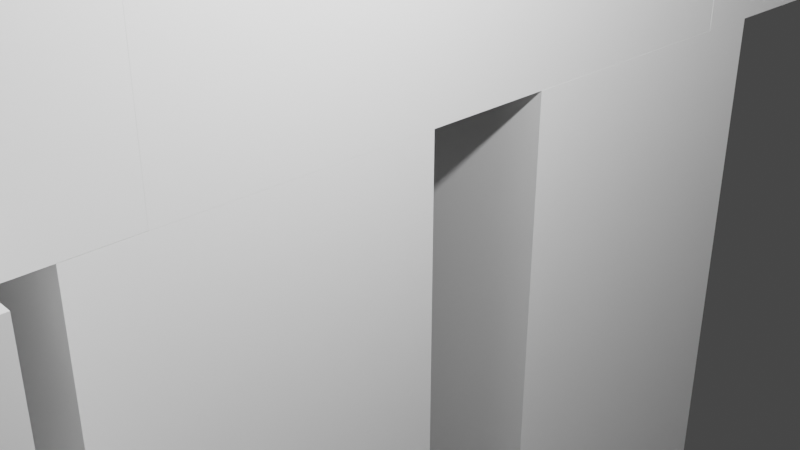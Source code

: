 # Source: Doctor.blend  (saved by Blender 2.91.10; exported with 4.5.12 LTS)
import bpy
from mathutils import Matrix  # noqa: F401  (used for matrix-valued properties, if any)

bpy.ops.wm.read_factory_settings(use_empty=True)
scene = bpy.context.scene
scene.name = 'Scene'

# ---- collections
col_collection = bpy.data.collections.new('Collection'); scene.collection.children.link(col_collection)

# ---- world
world_world = bpy.data.worlds.new('World'); scene.world = world_world
world_world.use_nodes = True; world_world.node_tree.nodes.clear()
_N = world_world.node_tree.nodes; _L = world_world.node_tree.links
n0 = _N.new('ShaderNodeOutputWorld'); n0.name = 'World Output'; n0.location = (300, 300)
n1 = _N.new('ShaderNodeBackground'); n1.name = 'Background'; n1.location = (10, 300)
n1.inputs[0].default_value = (0.05088, 0.05088, 0.05088, 1.0)
_L.new(n1.outputs[0], n0.inputs[0])
n0.is_active_output = True
world_world.color = (0.05088, 0.05088, 0.05088)
world_world.use_sun_shadow = False
world_world.sun_shadow_jitter_overblur = 0.0

# ---- cameras
cam_camera = bpy.data.cameras.new('Camera')
cam_camera.clip_end = 100.0
cam_camera.ortho_scale = 7.314

# ---- lights
light_light = bpy.data.lights.new('Light', 'POINT')
light_light.transmission_factor = 0.0
light_light.energy = 1000.0
light_light.shadow_soft_size = 0.1
light_light.shadow_maximum_resolution = 0.006
light_light.use_absolute_resolution = True

# ---- meshes
me_w_rfel = bpy.data.meshes.new('Würfel')
me_w_rfel.from_pydata([(0.0, 0.0, -4.0), (0.0, 0.0, 4.0), (0.0, 8.0, -4.0), (0.0, 8.0, 4.0), (8.0, 0.0, -4.0), (8.0, 0.0, 4.0), (8.0, 8.0, -4.0), (8.0, 8.0, 4.0)], [], [(0, 1, 3, 2), (2, 3, 7, 6), (6, 7, 5, 4), (4, 5, 1, 0), (2, 6, 4, 0), (7, 3, 1, 5)])
_uv = me_w_rfel.uv_layers.new(name='UV-Map')
_uv.uv.foreach_set('vector', [0.125, 0.875, 0.125, 0.9375, 0.0625, 0.9375, 0.0625, 0.875, 0.0625, 0.875, 0.0625, 0.9375, 0.0, 0.9375, 0.0, 0.875, 0.25, 0.875, 0.25, 0.9375, 0.1875, 0.9375, 0.1875, 0.875, 0.1875, 0.875, 0.1875, 0.9375, 0.125, 0.9375, 0.125, 0.875, 0.125, 0.9375, 0.125, 1.0, 0.1875, 1.0, 0.1875, 0.9375, 0.0625, 1.0, 0.0625, 0.9375, 0.125, 0.9375, 0.125, 1.0])
me_w_rfel.use_remesh_fix_poles = True
me_w_rfel.use_remesh_preserve_attributes = False
me_w_rfel.use_mirror_vertex_groups = False
me_w_rfel.update()
me_w_rfel_001 = bpy.data.meshes.new('Würfel.001')
me_w_rfel_001.from_pydata([(0.0, 2.0, -3.0), (0.0, 2.0, 0.0), (0.0, 6.0, -3.0), (0.0, 6.0, 0.0), (10.0, 2.0, -3.0), (10.0, 2.0, 0.0), (10.0, 6.0, -3.0), (10.0, 6.0, 0.0)], [], [(0, 1, 3, 2), (2, 3, 7, 6), (6, 7, 5, 4), (4, 5, 1, 0), (2, 6, 4, 0), (7, 3, 1, 5)])
_uv = me_w_rfel_001.uv_layers.new(name='UV-Map')
_uv.uv.foreach_set('vector', [0.3047, 0.8516, 0.3047, 0.875, 0.2734, 0.875, 0.2734, 0.8516, 0.2734, 0.8516, 0.2734, 0.875, 0.1953, 0.875, 0.1953, 0.8516, 0.4141, 0.8516, 0.4141, 0.875, 0.3828, 0.875, 0.3828, 0.8516, 0.3828, 0.8516, 0.3828, 0.875, 0.3047, 0.875, 0.3047, 0.8516, 0.3047, 0.875, 0.3047, 0.9531, 0.3359, 0.9531, 0.3359, 0.875, 0.2734, 0.9531, 0.2734, 0.875, 0.3047, 0.875, 0.3047, 0.9531])
me_w_rfel_001.use_remesh_fix_poles = True
me_w_rfel_001.use_remesh_preserve_attributes = False
me_w_rfel_001.use_mirror_vertex_groups = False
me_w_rfel_001.update()
me_w_rfel_002 = bpy.data.meshes.new('Würfel.002')
me_w_rfel_002.from_pydata([(2.0, -1.0, -4.0), (2.0, -1.0, 8.0), (2.0, 9.0, -4.0), (2.0, 9.0, 8.0), (7.0, -1.0, -4.0), (7.0, -1.0, 8.0), (7.0, 9.0, -4.0), (7.0, 9.0, 8.0)], [], [(0, 1, 3, 2), (2, 3, 7, 6), (6, 7, 5, 4), (4, 5, 1, 0), (2, 6, 4, 0), (7, 3, 1, 5)])
_uv = me_w_rfel_002.uv_layers.new(name='UV-Map')
_uv.uv.foreach_set('vector', [0.1172, 0.7422, 0.1172, 0.8359, 0.03906, 0.8359, 0.03906, 0.7422, 0.03906, 0.7422, 0.03906, 0.8359, 0.0, 0.8359, 0.0, 0.7422, 0.2344, 0.7422, 0.2344, 0.8359, 0.1562, 0.8359, 0.1562, 0.7422, 0.1562, 0.7422, 0.1562, 0.8359, 0.1172, 0.8359, 0.1172, 0.7422, 0.1172, 0.8359, 0.1172, 0.875, 0.1953, 0.875, 0.1953, 0.8359, 0.03906, 0.875, 0.03906, 0.8359, 0.1172, 0.8359, 0.1172, 0.875])
me_w_rfel_002.use_remesh_fix_poles = True
me_w_rfel_002.use_remesh_preserve_attributes = False
me_w_rfel_002.use_mirror_vertex_groups = False
me_w_rfel_002.update()
me_w_rfel_003 = bpy.data.meshes.new('Würfel.003')
me_w_rfel_003.from_pydata([(2.0, -2.0, -6.0), (2.0, -2.0, 10.0), (2.0, 3.0, -6.0), (2.0, 3.0, 10.0), (7.0, -2.0, -6.0), (7.0, -2.0, 10.0), (7.0, 3.0, -6.0), (7.0, 3.0, 10.0)], [], [(0, 1, 3, 2), (2, 3, 7, 6), (6, 7, 5, 4), (4, 5, 1, 0), (2, 6, 4, 0), (7, 3, 1, 5)])
_uv = me_w_rfel_003.uv_layers.new(name='UV-Map')
_uv.uv.foreach_set('vector', [0.2344, 0.5234, 0.2344, 0.6484, 0.1953, 0.6484, 0.1953, 0.5234, 0.1953, 0.5234, 0.1953, 0.6484, 0.1562, 0.6484, 0.1562, 0.5234, 0.3125, 0.5234, 0.3125, 0.6484, 0.2734, 0.6484, 0.2734, 0.5234, 0.2734, 0.5234, 0.2734, 0.6484, 0.2344, 0.6484, 0.2344, 0.5234, 0.2344, 0.6484, 0.2344, 0.6875, 0.2734, 0.6875, 0.2734, 0.6484, 0.1953, 0.6875, 0.1953, 0.6484, 0.2344, 0.6484, 0.2344, 0.6875])
me_w_rfel_003.use_remesh_fix_poles = True
me_w_rfel_003.use_remesh_preserve_attributes = False
me_w_rfel_003.use_mirror_vertex_groups = False
me_w_rfel_003.update()
me_w_rfel_004 = bpy.data.meshes.new('Würfel.004')
me_w_rfel_004.from_pydata([(2.0, -1.0, -4.0), (2.0, -1.0, 8.0), (2.0, 3.0, -4.0), (2.0, 3.0, 8.0), (7.0, -1.0, -4.0), (7.0, -1.0, 8.0), (7.0, 3.0, -4.0), (7.0, 3.0, 8.0)], [], [(0, 1, 3, 2), (2, 3, 7, 6), (6, 7, 5, 4), (4, 5, 1, 0), (2, 6, 4, 0), (7, 3, 1, 5)])
_uv = me_w_rfel_004.uv_layers.new(name='UV-Map')
_uv.uv.foreach_set('vector', [0.4375, 0.7188, 0.4375, 0.8125, 0.4062, 0.8125, 0.4062, 0.7188, 0.4062, 0.7188, 0.4062, 0.8125, 0.3672, 0.8125, 0.3672, 0.7188, 0.5078, 0.7188, 0.5078, 0.8125, 0.4766, 0.8125, 0.4766, 0.7188, 0.4766, 0.7188, 0.4766, 0.8125, 0.4375, 0.8125, 0.4375, 0.7188, 0.4375, 0.8125, 0.4375, 0.8516, 0.4688, 0.8516, 0.4688, 0.8125, 0.4062, 0.8516, 0.4062, 0.8125, 0.4375, 0.8125, 0.4375, 0.8516])
me_w_rfel_004.use_remesh_fix_poles = True
me_w_rfel_004.use_remesh_preserve_attributes = False
me_w_rfel_004.use_mirror_vertex_groups = False
me_w_rfel_004.update()
me_w_rfel_005 = bpy.data.meshes.new('Würfel.005')
me_w_rfel_005.from_pydata([(2.0, -2.0, -4.0), (2.0, -2.0, 8.0), (2.0, 2.0, -4.0), (2.0, 2.0, 8.0), (7.0, -2.0, -4.0), (7.0, -2.0, 8.0), (7.0, 2.0, -4.0), (7.0, 2.0, 8.0)], [], [(0, 1, 3, 2), (2, 3, 7, 6), (6, 7, 5, 4), (4, 5, 1, 0), (2, 6, 4, 0), (7, 3, 1, 5)])
_uv = me_w_rfel_005.uv_layers.new(name='UV-Map')
_uv.uv.foreach_set('vector', [0.3828, 0.5547, 0.3828, 0.6484, 0.3516, 0.6484, 0.3516, 0.5547, 0.3516, 0.5547, 0.3516, 0.6484, 0.3125, 0.6484, 0.3125, 0.5547, 0.4531, 0.5547, 0.4531, 0.6484, 0.4219, 0.6484, 0.4219, 0.5547, 0.4219, 0.5547, 0.4219, 0.6484, 0.3828, 0.6484, 0.3828, 0.5547, 0.3828, 0.6484, 0.3828, 0.6875, 0.4141, 0.6875, 0.4141, 0.6484, 0.3516, 0.6875, 0.3516, 0.6484, 0.3828, 0.6484, 0.3828, 0.6875])
me_w_rfel_005.use_remesh_fix_poles = True
me_w_rfel_005.use_remesh_preserve_attributes = False
me_w_rfel_005.use_mirror_vertex_groups = False
me_w_rfel_005.update()
me_w_rfel_006 = bpy.data.meshes.new('Würfel.006')
me_w_rfel_006.from_pydata([(2.0, -2.0, -6.0), (2.0, -2.0, 10.0), (2.0, 3.0, -6.0), (2.0, 3.0, 10.0), (7.0, -2.0, -6.0), (7.0, -2.0, 10.0), (7.0, 3.0, -6.0), (7.0, 3.0, 10.0)], [], [(0, 1, 3, 2), (2, 3, 7, 6), (6, 7, 5, 4), (4, 5, 1, 0), (2, 6, 4, 0), (7, 3, 1, 5)])
_uv = me_w_rfel_006.uv_layers.new(name='UV-Map')
_uv.uv.foreach_set('vector', [0.07812, 0.5781, 0.07812, 0.7031, 0.03906, 0.7031, 0.03906, 0.5781, 0.03906, 0.5781, 0.03906, 0.7031, 0.0, 0.7031, 0.0, 0.5781, 0.1562, 0.5781, 0.1562, 0.7031, 0.1172, 0.7031, 0.1172, 0.5781, 0.1172, 0.5781, 0.1172, 0.7031, 0.07812, 0.7031, 0.07812, 0.5781, 0.07812, 0.7031, 0.07812, 0.7422, 0.1172, 0.7422, 0.1172, 0.7031, 0.03906, 0.7422, 0.03906, 0.7031, 0.07812, 0.7031, 0.07812, 0.7422])
me_w_rfel_006.use_remesh_fix_poles = True
me_w_rfel_006.use_remesh_preserve_attributes = False
me_w_rfel_006.use_mirror_vertex_groups = False
me_w_rfel_006.update()
me_w_rfel_007 = bpy.data.meshes.new('Würfel.007')
me_w_rfel_007.from_pydata([(-8.0, -3.0, 0.0), (-8.0, -3.0, 7.0), (-8.0, 1.0, 0.0), (-8.0, 1.0, 7.0), (1.0, -3.0, 0.0), (1.0, -3.0, 7.0), (1.0, 1.0, 0.0), (1.0, 1.0, 7.0)], [], [(0, 1, 3, 2), (2, 3, 7, 6), (6, 7, 5, 4), (4, 5, 1, 0), (2, 6, 4, 0), (7, 3, 1, 5)])
_uv = me_w_rfel_007.uv_layers.new(name='UV-Map')
_uv.uv.foreach_set('vector', [0.2656, 0.6875, 0.2656, 0.7422, 0.2344, 0.7422, 0.2344, 0.6875, 0.2344, 0.6875, 0.2344, 0.7422, 0.1641, 0.7422, 0.1641, 0.6875, 0.3672, 0.6875, 0.3672, 0.7422, 0.3359, 0.7422, 0.3359, 0.6875, 0.3359, 0.6875, 0.3359, 0.7422, 0.2656, 0.7422, 0.2656, 0.6875, 0.2656, 0.7422, 0.2656, 0.8125, 0.2969, 0.8125, 0.2969, 0.7422, 0.2344, 0.8125, 0.2344, 0.7422, 0.2656, 0.7422, 0.2656, 0.8125])
me_w_rfel_007.use_remesh_fix_poles = True
me_w_rfel_007.use_remesh_preserve_attributes = False
me_w_rfel_007.use_mirror_vertex_groups = False
me_w_rfel_007.update()
me_w_rfel_008 = bpy.data.meshes.new('Würfel.008')
me_w_rfel_008.from_pydata([(-8.0, -2.0, 5.0), (-8.0, -2.0, 7.0), (-8.0, 0.0, 5.0), (-8.0, 0.0, 7.0), (1.0, -2.0, 5.0), (1.0, -2.0, 7.0), (1.0, 0.0, 5.0), (1.0, 0.0, 7.0)], [], [(0, 1, 3, 2), (2, 3, 7, 6), (6, 7, 5, 4), (4, 5, 1, 0), (2, 6, 4, 0), (7, 3, 1, 5)])
_uv = me_w_rfel_008.uv_layers.new(name='UV-Map')
_uv.uv.foreach_set('vector', [0.4219, 0.9141, 0.4219, 0.9297, 0.4062, 0.9297, 0.4062, 0.9141, 0.4062, 0.9141, 0.4062, 0.9297, 0.3359, 0.9297, 0.3359, 0.9141, 0.5078, 0.9141, 0.5078, 0.9297, 0.4922, 0.9297, 0.4922, 0.9141, 0.4922, 0.9141, 0.4922, 0.9297, 0.4219, 0.9297, 0.4219, 0.9141, 0.4219, 0.9297, 0.4219, 1.0, 0.4375, 1.0, 0.4375, 0.9297, 0.4062, 1.0, 0.4062, 0.9297, 0.4219, 0.9297, 0.4219, 1.0])
me_w_rfel_008.use_remesh_fix_poles = True
me_w_rfel_008.use_remesh_preserve_attributes = False
me_w_rfel_008.use_mirror_vertex_groups = False
me_w_rfel_008.update()
me_w_rfel_009 = bpy.data.meshes.new('Würfel.009')
me_w_rfel_009.from_pydata([(-8.0, -2.0, 2.0), (-8.0, -2.0, 5.0), (-8.0, 0.0, 2.0), (-8.0, 0.0, 5.0), (-6.0, -2.0, 2.0), (-6.0, -2.0, 5.0), (-6.0, 0.0, 2.0), (-6.0, 0.0, 5.0)], [], [(0, 1, 3, 2), (2, 3, 7, 6), (6, 7, 5, 4), (4, 5, 1, 0), (2, 6, 4, 0), (7, 3, 1, 5)])
_uv = me_w_rfel_009.uv_layers.new(name='UV-Map')
_uv.uv.foreach_set('vector', [0.2188, 0.9609, 0.2188, 0.9844, 0.2031, 0.9844, 0.2031, 0.9609, 0.2031, 0.9609, 0.2031, 0.9844, 0.1875, 0.9844, 0.1875, 0.9609, 0.25, 0.9609, 0.25, 0.9844, 0.2344, 0.9844, 0.2344, 0.9609, 0.2344, 0.9609, 0.2344, 0.9844, 0.2188, 0.9844, 0.2188, 0.9609, 0.2188, 0.9844, 0.2188, 1.0, 0.2344, 1.0, 0.2344, 0.9844, 0.2031, 1.0, 0.2031, 0.9844, 0.2188, 0.9844, 0.2188, 1.0])
me_w_rfel_009.use_remesh_fix_poles = True
me_w_rfel_009.use_remesh_preserve_attributes = False
me_w_rfel_009.use_mirror_vertex_groups = False
me_w_rfel_009.update()
me_w_rfel_010 = bpy.data.meshes.new('Würfel.010')
me_w_rfel_010.from_pydata([(-8.0, -2.0, 2.0), (-8.0, -2.0, 5.0), (-8.0, 0.0, 2.0), (-8.0, 0.0, 5.0), (-6.0, -2.0, 2.0), (-6.0, -2.0, 5.0), (-6.0, 0.0, 2.0), (-6.0, 0.0, 5.0)], [], [(0, 1, 3, 2), (2, 3, 7, 6), (6, 7, 5, 4), (4, 5, 1, 0), (2, 6, 4, 0), (7, 3, 1, 5)])
_uv = me_w_rfel_010.uv_layers.new(name='UV-Map')
_uv.uv.foreach_set('vector', [0.03125, 0.9609, 0.03125, 0.9844, 0.01562, 0.9844, 0.01562, 0.9609, 0.01562, 0.9609, 0.01562, 0.9844, 0.0, 0.9844, 0.0, 0.9609, 0.0625, 0.9609, 0.0625, 0.9844, 0.04688, 0.9844, 0.04688, 0.9609, 0.04688, 0.9609, 0.04688, 0.9844, 0.03125, 0.9844, 0.03125, 0.9609, 0.03125, 0.9844, 0.03125, 1.0, 0.04688, 1.0, 0.04688, 0.9844, 0.01562, 1.0, 0.01562, 0.9844, 0.03125, 0.9844, 0.03125, 1.0])
me_w_rfel_010.use_remesh_fix_poles = True
me_w_rfel_010.use_remesh_preserve_attributes = False
me_w_rfel_010.use_mirror_vertex_groups = False
me_w_rfel_010.update()
arm_skelett = bpy.data.armatures.new('Skelett')  # bones are not reproduced
arm_skelett_001 = bpy.data.armatures.new('Skelett.001')  # bones are not reproduced
arm_skelett_002 = bpy.data.armatures.new('Skelett.002')  # bones are not reproduced
arm_skelett_003 = bpy.data.armatures.new('Skelett.003')  # bones are not reproduced
arm_skelett_004 = bpy.data.armatures.new('Skelett.004')  # bones are not reproduced
arm_skelett_005 = bpy.data.armatures.new('Skelett.005')  # bones are not reproduced

# ---- objects
ob_cube_001 = bpy.data.objects.new('cube.001', me_w_rfel)
ob_cube_002 = bpy.data.objects.new('cube.002', me_w_rfel_001)
ob_cube_003 = bpy.data.objects.new('cube.003', me_w_rfel_002)
ob_cube_004 = bpy.data.objects.new('cube.004', me_w_rfel_003)
ob_cube_005 = bpy.data.objects.new('cube.005', me_w_rfel_004)
ob_cube_006 = bpy.data.objects.new('cube.006', me_w_rfel_005)
ob_cube_007 = bpy.data.objects.new('cube.007', me_w_rfel_006)
ob_cube_008 = bpy.data.objects.new('cube.008', me_w_rfel_007)
ob_cube_009 = bpy.data.objects.new('cube.009', me_w_rfel_008)
ob_cube_010 = bpy.data.objects.new('cube.010', me_w_rfel_009)
ob_cube = bpy.data.objects.new('cube', me_w_rfel_010)
ob_skelett = bpy.data.objects.new('Skelett', arm_skelett)
ob_skelett_001 = bpy.data.objects.new('Skelett.001', arm_skelett_001)
ob_skelett_002 = bpy.data.objects.new('Skelett.002', arm_skelett_002)
ob_skelett_003 = bpy.data.objects.new('Skelett.003', arm_skelett_003)
ob_skelett_004 = bpy.data.objects.new('Skelett.004', arm_skelett_004)
ob_skelett_005 = bpy.data.objects.new('Skelett.005', arm_skelett_005)
ob_light = bpy.data.objects.new('Light', light_light)
ob_camera = bpy.data.objects.new('Camera', cam_camera)

# ---- transforms, parenting, visibility, modifiers, constraints
ob_cube_001.parent = ob_skelett
ob_cube_001.matrix_parent_inverse = Matrix(((0.3521, -0.0, 0.0, -0.0), (-0.0, 0.3521, -0.0, 0.0), (0.0, -0.0, 0.3521, -2.661), (-0.0, 0.0, -0.0, 1.0)))
ob_cube_001.location = (-1.948, 2.047, 5.209)
ob_cube_001.rotation_euler = (0.0, -0.0, -1.57)
ob_cube_001.scale = (0.479, 0.479, 0.479)
ob_cube_001.lineart.crease_threshold = 0.0
_vg = ob_cube_001.vertex_groups.new(name='Bone')
_vg.add([0, 1, 2, 3, 4, 5, 6, 7], 1.0, 'REPLACE')
_m = ob_cube_001.modifiers.new('Skelett', 'ARMATURE')
_m.object = ob_skelett
ob_cube_002.parent = ob_skelett
ob_cube_002.matrix_parent_inverse = Matrix(((0.3521, -0.0, 0.0, -0.0), (-0.0, 0.3521, -0.0, 0.0), (0.0, -0.0, 0.3521, -2.661), (-0.0, 0.0, -0.0, 1.0)))
ob_cube_002.location = (-1.947, -1.7, 7.002)
ob_cube_002.rotation_euler = (0.0, 1.097, -1.57)
ob_cube_002.scale = (0.479, 0.479, 0.479)
ob_cube_002.lineart.crease_threshold = 0.0
_vg = ob_cube_002.vertex_groups.new(name='Bone')
_vg.add([0, 1, 2, 3, 4, 5, 6, 7], 1.0, 'REPLACE')
_m = ob_cube_002.modifiers.new('Skelett', 'ARMATURE')
_m.object = ob_skelett
ob_cube_003.location = (-1.948, 2.047, -0.3595)
ob_cube_003.rotation_euler = (0.0, -0.0, -1.57)
ob_cube_003.scale = (0.479, 0.479, 0.479)
ob_cube_003.lineart.crease_threshold = 0.0
ob_cube_004.parent = ob_skelett_005
ob_cube_004.matrix_parent_inverse = Matrix(((-0.4331, 0.0, -0.02054, -0.8322), (0.0, 0.4336, -0.0, 0.0), (0.02054, -0.0, -0.4331, -0.8025), (0.0, -0.0, 0.0, 1.0)))
ob_cube_004.location = (-1.948, 2.047, -7.066)
ob_cube_004.rotation_euler = (0.0, -0.0, -1.57)
ob_cube_004.scale = (0.479, 0.479, 0.479)
ob_cube_004.lineart.crease_threshold = 0.0
_vg = ob_cube_004.vertex_groups.new(name='Bone')
_vg.add([0, 1, 2, 3, 4, 5, 6, 7], 1.0, 'REPLACE')
_m = ob_cube_004.modifiers.new('Skelett', 'ARMATURE')
_m.object = ob_skelett_005
ob_cube_005.parent = ob_skelett_003
ob_cube_005.matrix_parent_inverse = Matrix(((-0.4331, 0.0, -0.02054, -1.208), (-0.0, 0.4336, -0.0, -0.0), (0.02054, -0.0, -0.4331, 1.353), (0.0, -0.0, 0.0, 1.0)))
ob_cube_005.location = (-3.864, 2.046, -0.3595)
ob_cube_005.rotation_euler = (0.0, -0.0, -1.57)
ob_cube_005.scale = (0.479, 0.479, 0.479)
ob_cube_005.lineart.crease_threshold = 0.0
_vg = ob_cube_005.vertex_groups.new(name='Bone')
_vg.add([0, 1, 2, 3, 4, 5, 6, 7], 1.0, 'REPLACE')
_m = ob_cube_005.modifiers.new('Skelett', 'ARMATURE')
_m.object = ob_skelett_003
ob_cube_006.parent = ob_skelett_002
ob_cube_006.matrix_parent_inverse = Matrix(((-0.4331, 0.0, -0.02054, 1.318), (-0.0, 0.4336, -0.0, -0.0), (0.02054, -0.0, -0.4331, 1.234), (0.0, -0.0, 0.0, 1.0)))
ob_cube_006.location = (3.321, 2.049, -0.3595)
ob_cube_006.rotation_euler = (0.0, -0.0, -1.57)
ob_cube_006.scale = (0.479, 0.479, 0.479)
ob_cube_006.lineart.crease_threshold = 0.0
_vg = ob_cube_006.vertex_groups.new(name='Bone')
_vg.add([0, 1, 2, 3, 4, 5, 6, 7], 1.0, 'REPLACE')
_m = ob_cube_006.modifiers.new('Skelett', 'ARMATURE')
_m.object = ob_skelett_002
ob_cube_007.parent = ob_skelett_004
ob_cube_007.matrix_parent_inverse = Matrix(((-0.4331, 0.0, -0.02054, 0.6885), (0.0, 0.4336, -0.0, -0.0), (0.02054, 0.0, -0.4331, -0.8746), (0.0, -0.0, 0.0, 1.0)))
ob_cube_007.location = (1.405, 2.048, -7.066)
ob_cube_007.rotation_euler = (0.0, -0.0, -1.57)
ob_cube_007.scale = (0.479, 0.479, 0.479)
ob_cube_007.lineart.crease_threshold = 0.0
_vg = ob_cube_007.vertex_groups.new(name='Bone')
_vg.add([0, 1, 2, 3, 4, 5, 6, 7], 1.0, 'REPLACE')
_m = ob_cube_007.modifiers.new('Skelett', 'ARMATURE')
_m.object = ob_skelett_004
ob_cube_008.parent = ob_skelett_001
ob_cube_008.matrix_parent_inverse = Matrix(((0.4173, -0.0, 0.0, 1.709), (-0.0, 0.05661, -0.4135, -0.9932), (-0.0, 0.4135, 0.05661, 0.5468), (-0.0, 0.0, -0.0, 1.0)))
ob_cube_008.location = (-3.571, -1.931, -7.513)
ob_cube_008.rotation_euler = (0.0, -0.0, -1.57)
ob_cube_008.scale = (0.479, 0.479, 0.479)
ob_cube_008.lineart.crease_threshold = 0.0
_vg = ob_cube_008.vertex_groups.new(name='Bone')
_vg.add([0, 1, 2, 3, 4, 5, 6, 7], 1.0, 'REPLACE')
_m = ob_cube_008.modifiers.new('Skelett', 'ARMATURE')
_m.object = ob_skelett_001
ob_cube_009.parent = ob_skelett_001
ob_cube_009.matrix_parent_inverse = Matrix(((0.4173, -0.0, 0.0, 1.709), (-0.0, 0.05661, -0.4135, -0.9932), (-0.0, 0.4135, 0.05661, 0.5468), (-0.0, 0.0, -0.0, 1.0)))
ob_cube_009.location = (-3.571, -1.931, -5.118)
ob_cube_009.rotation_euler = (0.0, -0.0, -1.57)
ob_cube_009.scale = (0.479, 0.479, 0.479)
ob_cube_009.lineart.crease_threshold = 0.0
_vg = ob_cube_009.vertex_groups.new(name='Bone')
_vg.add([0, 1, 2, 3, 4, 5, 6, 7], 1.0, 'REPLACE')
_m = ob_cube_009.modifiers.new('Skelett', 'ARMATURE')
_m.object = ob_skelett_001
ob_cube_010.parent = ob_skelett_001
ob_cube_010.matrix_parent_inverse = Matrix(((0.4173, -0.0, 0.0, 1.709), (-0.0, 0.05661, -0.4135, -0.9932), (-0.0, 0.4135, 0.05661, 0.5468), (-0.0, 0.0, -0.0, 1.0)))
ob_cube_010.location = (-3.571, -1.931, -5.118)
ob_cube_010.rotation_euler = (0.0, -0.0, -1.57)
ob_cube_010.scale = (0.479, 0.479, 0.479)
ob_cube_010.lineart.crease_threshold = 0.0
_vg = ob_cube_010.vertex_groups.new(name='Bone')
_vg.add([0, 1, 2, 3, 4, 5, 6, 7], 1.0, 'REPLACE')
_m = ob_cube_010.modifiers.new('Skelett', 'ARMATURE')
_m.object = ob_skelett_001
ob_cube.parent = ob_skelett_001
ob_cube.matrix_parent_inverse = Matrix(((0.4173, -0.0, 0.0, 1.709), (-0.0, 0.05661, -0.4135, -0.9932), (-0.0, 0.4135, 0.05661, 0.5468), (-0.0, 0.0, -0.0, 1.0)))
ob_cube.location = (-3.57, -5.284, -5.118)
ob_cube.rotation_euler = (0.0, -0.0, -1.57)
ob_cube.scale = (0.479, 0.479, 0.479)
ob_cube.lineart.crease_threshold = 0.0
_vg = ob_cube.vertex_groups.new(name='Bone')
_vg.add([0, 1, 2, 3, 4, 5, 6, 7], 1.0, 'REPLACE')
_m = ob_cube.modifiers.new('Skelett', 'ARMATURE')
_m.object = ob_skelett_001
ob_skelett.location = (0.0, 0.0, 7.558)
ob_skelett.scale = (2.84, 2.84, 2.84)
ob_skelett.show_in_front = True
ob_skelett.lineart.crease_threshold = 0.0
ob_skelett_001.location = (-4.096, -0.9753, -2.536)
ob_skelett_001.rotation_euler = (-1.435, -0.0, 0.0)
ob_skelett_001.scale = (2.396, 2.396, 2.396)
ob_skelett_001.show_in_front = True
ob_skelett_001.lineart.crease_threshold = 0.0
ob_skelett_002.location = (2.901, 0.0, 2.986)
ob_skelett_002.rotation_euler = (-0.0, -3.189, -0.0)
ob_skelett_002.scale = (2.306, 2.306, 2.306)
ob_skelett_002.show_in_front = True
ob_skelett_002.lineart.crease_threshold = 0.0
ob_skelett_003.location = (-2.931, 0.0, 2.986)
ob_skelett_003.rotation_euler = (-0.0, -3.189, -0.0)
ob_skelett_003.scale = (2.306, 2.306, 2.306)
ob_skelett_003.show_in_front = True
ob_skelett_003.lineart.crease_threshold = 0.0
ob_skelett_004.location = (1.681, 0.0, -1.94)
ob_skelett_004.rotation_euler = (-0.0, -3.189, -0.0)
ob_skelett_004.scale = (2.306, 2.306, 2.306)
ob_skelett_004.show_in_front = True
ob_skelett_004.lineart.crease_threshold = 0.0
ob_skelett_005.location = (-1.829, 0.0, -1.94)
ob_skelett_005.rotation_euler = (-0.0, -3.189, -0.0)
ob_skelett_005.scale = (2.306, 2.306, 2.306)
ob_skelett_005.show_in_front = True
ob_skelett_005.lineart.crease_threshold = 0.0
ob_light.location = (-0.9854, -3.977, 0.5525)
ob_light.rotation_euler = (0.6503, 0.05522, 0.2959)
ob_light.scale = (0.479, 0.479, 0.479)
ob_light.lock_rotations_4d = False
ob_light.empty_display_type = 'ARROWS'
ob_light.color = (0.0, 0.0, 0.0, 0.0)
ob_light.lineart.crease_threshold = 0.0
ob_camera.location = (-4.784, -5.551, 0.09957)
ob_camera.rotation_euler = (1.109, -0.0, -0.7556)
ob_camera.scale = (0.479, 0.479, 0.479)
ob_camera.lock_rotations_4d = False
ob_camera.empty_display_type = 'ARROWS'
ob_camera.color = (0.0, 0.0, 0.0, 0.0)
ob_camera.display_type = 'WIRE'
ob_camera.lineart.crease_threshold = 0.0

# ---- collection membership
scene.collection.objects.link(ob_cube_001)
scene.collection.objects.link(ob_cube_002)
scene.collection.objects.link(ob_cube_003)
scene.collection.objects.link(ob_cube_004)
scene.collection.objects.link(ob_cube_005)
scene.collection.objects.link(ob_cube_006)
scene.collection.objects.link(ob_cube_007)
scene.collection.objects.link(ob_cube_008)
scene.collection.objects.link(ob_cube_009)
scene.collection.objects.link(ob_cube_010)
scene.collection.objects.link(ob_cube)
scene.collection.objects.link(ob_skelett)
scene.collection.objects.link(ob_skelett_001)
scene.collection.objects.link(ob_skelett_002)
scene.collection.objects.link(ob_skelett_003)
scene.collection.objects.link(ob_skelett_004)
scene.collection.objects.link(ob_skelett_005)
col_collection.objects.link(ob_light)
col_collection.objects.link(ob_camera)

# ---- scene / render settings (as saved in the file)
scene.camera = ob_camera
scene.frame_start = 1; scene.frame_end = 400; scene.frame_set(1)
scene.render.engine = 'BLENDER_EEVEE_NEXT'
scene.cycles.use_denoising = False
scene.cycles.samples = 128
scene.cycles.sampling_pattern = 'TABULATED_SOBOL'
scene.cycles.use_adaptive_sampling = False
scene.cycles.use_light_tree = False
scene.view_settings.view_transform = 'Filmic'
bpy.context.view_layer.update()
